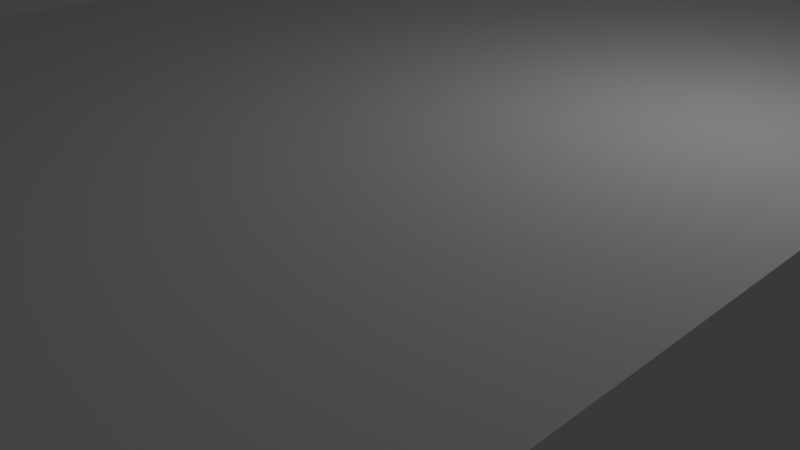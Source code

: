 # Source: Window_2.blend  (saved by Blender 2.76.0; exported with 4.5.12 LTS)
import bpy
from mathutils import Matrix  # noqa: F401  (used for matrix-valued properties, if any)

bpy.ops.wm.read_factory_settings(use_empty=True)
scene = bpy.context.scene
scene.name = 'Scene'

# ---- collections
col_collection_1 = bpy.data.collections.new('Collection 1'); scene.collection.children.link(col_collection_1)

# ---- materials (node trees are filled in below, after node groups)
mat_material = bpy.data.materials.new('Material')
mat_material.alpha_threshold = 0.0
mat_material.roughness = 0.5

# ---- material node trees

# ---- world
world_world = bpy.data.worlds.new('World'); scene.world = world_world
world_world.color = (0.05088, 0.05088, 0.05088)
world_world.use_sun_shadow = False
world_world.sun_shadow_jitter_overblur = 0.0
world_world.cycles.sampling_method = 'MANUAL'
world_world.cycles.sample_map_resolution = 256

# ---- cameras
cam_camera = bpy.data.cameras.new('Camera')
cam_camera.clip_end = 100.0
cam_camera.lens = 35.0
cam_camera.sensor_width = 32.0
cam_camera.sensor_height = 18.0
cam_camera.ortho_scale = 7.314
cam_camera.dof.focus_distance = 0.0

# ---- lights
light_lamp = bpy.data.lights.new('Lamp', 'POINT')
light_lamp.transmission_factor = 0.0
light_lamp.cutoff_distance = 30.0
light_lamp.energy = 100.0
light_lamp.shadow_buffer_clip_start = 1.001
light_lamp.shadow_soft_size = 0.1
light_lamp.shadow_maximum_resolution = 0.006
light_lamp.use_absolute_resolution = True
light_lamp.cycles.use_multiple_importance_sampling = False

# ---- meshes
me_cube_006 = bpy.data.meshes.new('Cube.006')
me_cube_006.from_pydata([(-272.7, -100.0, 111.1), (-272.7, -100.0, 133.3), (-272.7, 5100.0, 111.1), (-272.7, 5100.0, 133.3), (272.7, -100.0, 111.1), (272.7, -100.0, 133.3), (272.7, 5100.0, 111.1), (272.7, 5100.0, 133.3), (-136.4, -100.0, 94.44), (-136.4, -100.0, 116.7), (-136.4, 5100.0, 94.44), (-136.4, 5100.0, 116.7), (136.4, -100.0, 94.44), (136.4, -100.0, 116.7), (136.4, 5100.0, 94.44), (136.4, 5100.0, 116.7), (-181.8, -100.0, -116.7), (-181.8, -100.0, -94.44), (-181.8, 5100.0, -116.7), (-181.8, 5100.0, -94.44), (181.8, -100.0, -116.7), (181.8, -100.0, -94.44), (181.8, 5100.0, -116.7), (181.8, 5100.0, -94.44), (-100.0, 4900.0, -100.0), (-100.0, 4900.0, 100.0), (-100.0, 5100.0, -100.0), (-100.0, 5100.0, 100.0), (100.0, 4900.0, -100.0), (100.0, 4900.0, 100.0), (100.0, 5100.0, -100.0), (100.0, 5100.0, 100.0), (-100.0, -100.0, -100.0), (-100.0, -100.0, 100.0), (-100.0, 100.0, -100.0), (-100.0, 100.0, 100.0), (100.0, -100.0, -100.0), (100.0, -100.0, 100.0), (100.0, 100.0, -100.0), (100.0, 100.0, 100.0), (-100.0, -100.0, -2.778), (-100.0, -100.0, 2.778), (-100.0, 5100.0, -2.778), (-100.0, 5100.0, 2.778), (100.0, -100.0, -2.778), (100.0, -100.0, 2.778), (100.0, 5100.0, -2.778), (100.0, 5100.0, 2.778)], [], [(1, 3, 2, 0), (3, 7, 6, 2), (7, 5, 4, 6), (5, 1, 0, 4), (0, 2, 6, 4), (5, 7, 3, 1), (9, 11, 10, 8), (11, 15, 14, 10), (15, 13, 12, 14), (13, 9, 8, 12), (8, 10, 14, 12), (13, 15, 11, 9), (17, 19, 18, 16), (19, 23, 22, 18), (23, 21, 20, 22), (21, 17, 16, 20), (16, 18, 22, 20), (21, 23, 19, 17), (25, 27, 26, 24), (27, 31, 30, 26), (31, 29, 28, 30), (29, 25, 24, 28), (24, 26, 30, 28), (29, 31, 27, 25), (33, 35, 34, 32), (35, 39, 38, 34), (39, 37, 36, 38), (37, 33, 32, 36), (32, 34, 38, 36), (37, 39, 35, 33), (41, 43, 42, 40), (43, 47, 46, 42), (47, 45, 44, 46), (45, 41, 40, 44), (40, 42, 46, 44), (45, 47, 43, 41)])
_uv = me_cube_006.uv_layers.new(name='UVMap')
_uv.uv.foreach_set('vector', [0.9489, 0.8701, 0.05118, 0.8701, 0.05118, 1.008, 0.9489, 1.008, 0.05118, 0.8701, 0.01815, 0.8091, 0.01815, 0.9574, 0.05118, 1.008, 0.01815, 0.5435, 0.9819, 0.5435, 0.9819, 0.6918, 0.01815, 0.6918, 0.9819, 0.8091, 0.9489, 0.8701, 0.9489, 1.008, 0.9819, 0.9574, 0.9489, 0.7426, 0.05118, 0.7426, 0.01815, 0.6918, 0.9819, 0.6918, 0.9819, 0.8091, 0.01815, 0.8091, 0.05118, 0.8701, 0.9489, 0.8701, 0.04838, 0.2128, 0.9517, 0.2128, 0.9517, 0.07381, 0.04838, 0.07381, 0.9517, 0.2128, 0.968, 0.2404, 0.968, 0.09643, 0.9517, 0.07381, 0.9797, 0.4709, 0.04379, 0.4709, 0.04379, 0.3269, 0.9797, 0.3269, 0.03207, 0.2404, 0.04838, 0.2128, 0.04838, 0.07381, 0.03207, 0.09643, 0.0601, 0.3043, 0.9634, 0.3043, 0.9797, 0.3269, 0.04379, 0.3269, 0.03207, 0.2404, 0.968, 0.2404, 0.9517, 0.2128, 0.04838, 0.2128, -1.023, 0.6833, -0.1487, 0.6833, -0.1487, 0.5488, -1.023, 0.5488, -0.1487, 0.6833, -0.1231, 0.648, -0.1231, 0.5056, -0.1487, 0.5488, -0.1543, 0.398, -1.08, 0.398, -1.08, 0.2556, -0.1543, 0.2556, -1.049, 0.648, -1.023, 0.6833, -1.023, 0.5488, -1.049, 0.5056, -1.023, 0.5488, -0.1487, 0.5488, -0.1231, 0.5056, -1.049, 0.5056, -1.08, 0.398, -0.1543, 0.398, -0.1799, 0.4333, -1.054, 0.4333, 1.222, 0.9851, 1.247, 0.9851, 1.247, 0.0621, 1.222, 0.0621, 1.247, 0.9851, 1.256, 0.9973, 1.256, 0.04995, 1.247, 0.0621, 1.369, 1.017, 1.343, 1.017, 1.343, 0.06948, 1.369, 0.06948, 1.343, 1.017, 1.335, 1.005, 1.335, 0.08163, 1.343, 0.06948, 1.222, 0.0621, 1.247, 0.0621, 1.256, 0.04995, 1.23, 0.04995, 1.23, 0.9973, 1.256, 0.9973, 1.247, 0.9851, 1.222, 0.9851, 1.44, 0.9616, 1.465, 0.9616, 1.465, 0.03866, 1.44, 0.03866, 1.61, 0.9616, 1.602, 0.9738, 1.602, 0.02652, 1.61, 0.03866, 1.602, 0.9738, 1.576, 0.9738, 1.576, 0.02652, 1.602, 0.02652, 1.431, 0.9738, 1.44, 0.9616, 1.44, 0.03866, 1.431, 0.02652, 1.44, 0.03866, 1.465, 0.03866, 1.457, 0.02652, 1.431, 0.02652, 1.431, 0.9738, 1.457, 0.9738, 1.465, 0.9616, 1.44, 0.9616, 1.729, 0.513, 2.396, 0.513, 2.396, 0.4873, 1.729, 0.4873, 2.396, 0.513, 2.404, 0.5133, 2.404, 0.487, 2.396, 0.4873, 2.39, 0.6652, 1.706, 0.6652, 1.706, 0.6389, 2.39, 0.6389, 1.72, 0.5133, 1.729, 0.513, 1.729, 0.4873, 1.72, 0.487, 1.729, 0.4873, 2.396, 0.4873, 2.404, 0.487, 1.72, 0.487, 1.72, 0.5133, 2.404, 0.5133, 2.396, 0.513, 1.729, 0.513])
me_cube_006.materials.append(mat_material)
me_cube_006.use_remesh_preserve_volume = False
me_cube_006.use_remesh_preserve_attributes = False
me_cube_006.use_mirror_vertex_groups = False
me_cube_006.update()

# ---- objects
ob_lamp = bpy.data.objects.new('Lamp', light_lamp)
ob_camera = bpy.data.objects.new('Camera', cam_camera)
ob_window = bpy.data.objects.new('Window', me_cube_006)

# ---- transforms, parenting, visibility, modifiers, constraints
ob_lamp.location = (4.076, 1.005, 5.904)
ob_lamp.rotation_euler = (0.6503, 0.05522, 1.866)
ob_lamp.lock_rotations_4d = False
ob_lamp.empty_display_type = 'ARROWS'
ob_lamp.color = (0.0, 0.0, 0.0, 0.0)
ob_lamp.lineart.crease_threshold = 0.0
ob_camera.location = (7.481, -6.508, 5.344)
ob_camera.rotation_euler = (1.109, 0.01082, 0.8149)
ob_camera.lock_rotations_4d = False
ob_camera.empty_display_type = 'ARROWS'
ob_camera.color = (0.0, 0.0, 0.0, 0.0)
ob_camera.display_type = 'WIRE'
ob_camera.lineart.crease_threshold = 0.0
ob_window.location = (0.0, -62.5, 0.0)
ob_window.scale = (0.055, 0.025, 0.9)
ob_window.lineart.crease_threshold = 0.0

# ---- collection membership
col_collection_1.objects.link(ob_lamp)
col_collection_1.objects.link(ob_camera)
col_collection_1.objects.link(ob_window)

# ---- scene / render settings (as saved in the file)
scene.camera = ob_camera
scene.frame_start = 1; scene.frame_end = 250; scene.frame_set(1)
scene.render.engine = 'CYCLES'
scene.render.resolution_percentage = 50
scene.render.dither_intensity = 0.0
scene.cycles.use_denoising = False
scene.cycles.samples = 10
scene.cycles.sampling_pattern = 'TABULATED_SOBOL'
scene.cycles.light_sampling_threshold = 0.0
scene.cycles.use_adaptive_sampling = False
scene.cycles.use_light_tree = False
scene.cycles.blur_glossy = 0.0
scene.cycles.pixel_filter_type = 'GAUSSIAN'
scene.cycles.sample_clamp_indirect = 0.0
scene.view_settings.view_transform = 'Standard'
scene.unit_settings.scale_length = 0.01
bpy.context.view_layer.update()
